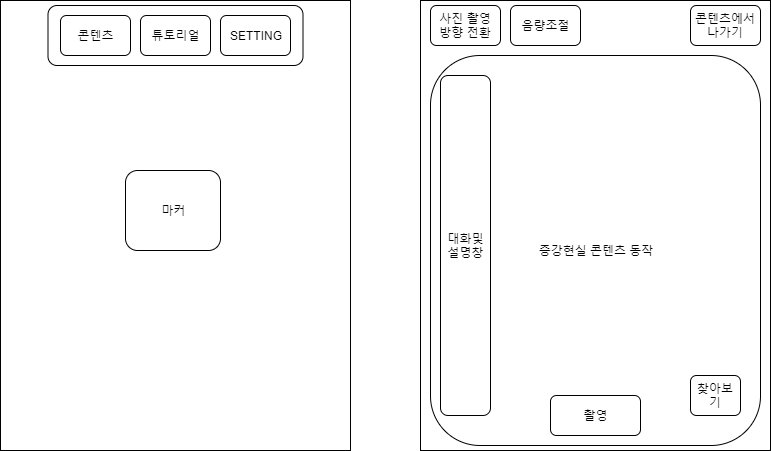

The diagram above was exported from draw.io. Its source (the exported page's mxGraphModel, read from the mxfile embedded in the PNG):
<mxGraphModel dx="782" dy="689" grid="1" gridSize="10" guides="1" tooltips="1" connect="1" arrows="1" fold="1" page="1" pageScale="1" pageWidth="827" pageHeight="1169" math="0" shadow="0">
  <root>
    <mxCell id="0" />
    <mxCell id="1" parent="0" />
    <mxCell id="se4Pv12BHOxErp-n-mtU-2" value="" style="rounded=0;whiteSpace=wrap;html=1;" vertex="1" parent="1">
      <mxGeometry x="20" y="15" width="350" height="450" as="geometry" />
    </mxCell>
    <mxCell id="se4Pv12BHOxErp-n-mtU-3" value="" style="rounded=1;whiteSpace=wrap;html=1;" vertex="1" parent="1">
      <mxGeometry x="67.5" y="20" width="255" height="60" as="geometry" />
    </mxCell>
    <mxCell id="se4Pv12BHOxErp-n-mtU-4" value="콘텐츠" style="rounded=1;whiteSpace=wrap;html=1;" vertex="1" parent="1">
      <mxGeometry x="80" y="30" width="70" height="40" as="geometry" />
    </mxCell>
    <mxCell id="se4Pv12BHOxErp-n-mtU-5" value="튜토리얼" style="rounded=1;whiteSpace=wrap;html=1;" vertex="1" parent="1">
      <mxGeometry x="160" y="30" width="70" height="40" as="geometry" />
    </mxCell>
    <mxCell id="se4Pv12BHOxErp-n-mtU-6" value="SETTING" style="rounded=1;whiteSpace=wrap;html=1;" vertex="1" parent="1">
      <mxGeometry x="240" y="30" width="70" height="40" as="geometry" />
    </mxCell>
    <mxCell id="se4Pv12BHOxErp-n-mtU-7" value="마커" style="rounded=1;whiteSpace=wrap;html=1;" vertex="1" parent="1">
      <mxGeometry x="145" y="185" width="95" height="80" as="geometry" />
    </mxCell>
    <mxCell id="se4Pv12BHOxErp-n-mtU-8" value="" style="rounded=0;whiteSpace=wrap;html=1;" vertex="1" parent="1">
      <mxGeometry x="440" y="15" width="350" height="450" as="geometry" />
    </mxCell>
    <mxCell id="se4Pv12BHOxErp-n-mtU-9" value="증강현실 콘텐츠 동작" style="rounded=1;whiteSpace=wrap;html=1;" vertex="1" parent="1">
      <mxGeometry x="450" y="70" width="330" height="390" as="geometry" />
    </mxCell>
    <mxCell id="se4Pv12BHOxErp-n-mtU-10" value="사진 촬영&lt;br&gt;방향 전환" style="rounded=1;whiteSpace=wrap;html=1;" vertex="1" parent="1">
      <mxGeometry x="450" y="20" width="70" height="40" as="geometry" />
    </mxCell>
    <mxCell id="se4Pv12BHOxErp-n-mtU-11" value="음량조절" style="rounded=1;whiteSpace=wrap;html=1;" vertex="1" parent="1">
      <mxGeometry x="530" y="20" width="70" height="40" as="geometry" />
    </mxCell>
    <mxCell id="se4Pv12BHOxErp-n-mtU-12" value="콘텐츠에서 나가기" style="rounded=1;whiteSpace=wrap;html=1;" vertex="1" parent="1">
      <mxGeometry x="710" y="20" width="70" height="40" as="geometry" />
    </mxCell>
    <mxCell id="se4Pv12BHOxErp-n-mtU-13" value="촬영" style="rounded=1;whiteSpace=wrap;html=1;" vertex="1" parent="1">
      <mxGeometry x="570" y="410" width="90" height="40" as="geometry" />
    </mxCell>
    <mxCell id="se4Pv12BHOxErp-n-mtU-14" value="찾아보기" style="rounded=1;whiteSpace=wrap;html=1;" vertex="1" parent="1">
      <mxGeometry x="710" y="390" width="50" height="40" as="geometry" />
    </mxCell>
    <mxCell id="se4Pv12BHOxErp-n-mtU-15" value="대화및&lt;br&gt;설명창" style="rounded=1;whiteSpace=wrap;html=1;" vertex="1" parent="1">
      <mxGeometry x="460" y="90" width="50" height="340" as="geometry" />
    </mxCell>
  </root>
</mxGraphModel>